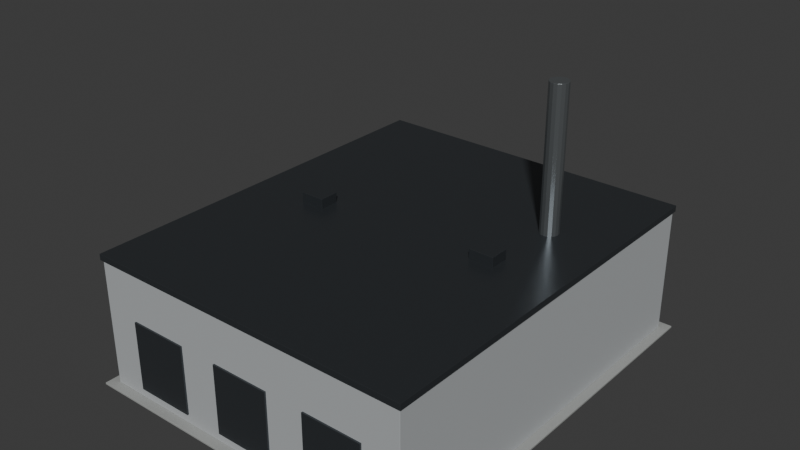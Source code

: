 # Source: Building_Industrial_009.blend  (saved by Blender 5.1.30; exported with 4.5.12 LTS)
import bpy
from mathutils import Matrix  # noqa: F401  (used for matrix-valued properties, if any)

bpy.ops.wm.read_factory_settings(use_empty=True)
scene = bpy.context.scene
scene.name = 'Scene'

# ---- collections
col_collection = bpy.data.collections.new('Collection'); scene.collection.children.link(col_collection)

# ---- materials (node trees are filled in below, after node groups)
mat_mat_sidewalk = bpy.data.materials.new('MAT_Sidewalk')
mat_mat_sidewalk.diffuse_color = (0.34, 0.35, 0.34, 1.0)
mat_mat_concrete = bpy.data.materials.new('MAT_Concrete')
mat_mat_concrete.diffuse_color = (0.43, 0.45, 0.46, 1.0)
mat_mat_metal_dark = bpy.data.materials.new('MAT_Metal_Dark')
mat_mat_metal_dark.diffuse_color = (0.08, 0.09, 0.1, 1.0)
mat_mat_metal = bpy.data.materials.new('MAT_Metal')
mat_mat_metal.diffuse_color = (0.25, 0.27, 0.28, 1.0)

# ---- material node trees
mat_mat_sidewalk.use_nodes = True; mat_mat_sidewalk.node_tree.nodes.clear()
_N = mat_mat_sidewalk.node_tree.nodes; _L = mat_mat_sidewalk.node_tree.links
n0 = _N.new('ShaderNodeBsdfPrincipled'); n0.name = 'Principled BSDF'; n0.location = (-200, 100)
n0.inputs[0].default_value = (0.34, 0.35, 0.34, 1.0)
n0.inputs[2].default_value = 0.65
n1 = _N.new('ShaderNodeOutputMaterial'); n1.name = 'Material Output'; n1.location = (200, 100)
_L.new(n0.outputs[0], n1.inputs[0])
n1.is_active_output = True
mat_mat_concrete.use_nodes = True; mat_mat_concrete.node_tree.nodes.clear()
_N = mat_mat_concrete.node_tree.nodes; _L = mat_mat_concrete.node_tree.links
n0 = _N.new('ShaderNodeBsdfPrincipled'); n0.name = 'Principled BSDF'; n0.location = (-200, 100)
n0.inputs[0].default_value = (0.43, 0.45, 0.46, 1.0)
n0.inputs[2].default_value = 0.65
n1 = _N.new('ShaderNodeOutputMaterial'); n1.name = 'Material Output'; n1.location = (200, 100)
_L.new(n0.outputs[0], n1.inputs[0])
n1.is_active_output = True
mat_mat_metal_dark.use_nodes = True; mat_mat_metal_dark.node_tree.nodes.clear()
_N = mat_mat_metal_dark.node_tree.nodes; _L = mat_mat_metal_dark.node_tree.links
n0 = _N.new('ShaderNodeBsdfPrincipled'); n0.name = 'Principled BSDF'; n0.location = (-200, 100)
n0.inputs[0].default_value = (0.08, 0.09, 0.1, 1.0)
n0.inputs[1].default_value = 0.7
n0.inputs[2].default_value = 0.32
n1 = _N.new('ShaderNodeOutputMaterial'); n1.name = 'Material Output'; n1.location = (200, 100)
_L.new(n0.outputs[0], n1.inputs[0])
n1.is_active_output = True
mat_mat_metal.use_nodes = True; mat_mat_metal.node_tree.nodes.clear()
_N = mat_mat_metal.node_tree.nodes; _L = mat_mat_metal.node_tree.links
n0 = _N.new('ShaderNodeBsdfPrincipled'); n0.name = 'Principled BSDF'; n0.location = (-200, 100)
n0.inputs[0].default_value = (0.25, 0.27, 0.28, 1.0)
n0.inputs[1].default_value = 0.75
n0.inputs[2].default_value = 0.3
n1 = _N.new('ShaderNodeOutputMaterial'); n1.name = 'Material Output'; n1.location = (200, 100)
_L.new(n0.outputs[0], n1.inputs[0])
n1.is_active_output = True

# ---- world
world_world = bpy.data.worlds.new('World'); scene.world = world_world
world_world.use_nodes = True; world_world.node_tree.nodes.clear()
_N = world_world.node_tree.nodes; _L = world_world.node_tree.links
n0 = _N.new('ShaderNodeOutputWorld'); n0.name = 'World Output'; n0.location = (200, 100)
n1 = _N.new('ShaderNodeBackground'); n1.name = 'Background'; n1.location = (-200, 100)
n1.inputs[0].default_value = (0.05088, 0.05088, 0.05088, 1.0)
_L.new(n1.outputs[0], n0.inputs[0])
n0.is_active_output = True
world_world.color = (0.05088, 0.05088, 0.05088)
world_world.sun_shadow_jitter_overblur = 0.0

# ---- meshes
me_cube = bpy.data.meshes.new('Cube')
me_cube.from_pydata([(-14.16, -16.84, -0.08), (-14.16, -16.84, 0.08), (-14.16, 16.84, -0.08), (-14.16, 16.84, 0.08), (14.16, -16.84, -0.08), (14.16, -16.84, 0.08), (14.16, 16.84, -0.08), (14.16, 16.84, 0.08), (-13.41, -16.09, 0.08), (-13.41, -16.09, 10.32), (-13.41, 16.09, 0.08), (-13.41, 16.09, 10.32), (13.41, -16.09, 0.08), (13.41, -16.09, 10.32), (13.41, 16.09, 0.08), (13.41, 16.09, 10.32), (-10.46, -16.24, 0.8476), (-10.46, -16.24, 6.477), (-10.46, -16.09, 0.8476), (-10.46, -16.09, 6.477), (-5.634, -16.24, 0.8476), (-5.634, -16.24, 6.477), (-5.634, -16.09, 0.8476), (-5.634, -16.09, 6.477), (-2.414, -16.24, 0.8476), (-2.414, -16.24, 6.477), (-2.414, -16.09, 0.8476), (-2.414, -16.09, 6.477), (2.414, -16.24, 0.8476), (2.414, -16.24, 6.477), (2.414, -16.09, 0.8476), (2.414, -16.09, 6.477), (5.634, -16.24, 0.8476), (5.634, -16.24, 6.477), (5.634, -16.09, 0.8476), (5.634, -16.09, 6.477), (10.46, -16.24, 0.8476), (10.46, -16.24, 6.477), (10.46, -16.09, 0.8476), (10.46, -16.09, 6.477), (-13.56, -16.24, 10.32), (-13.56, -16.24, 10.82), (-13.56, 16.24, 10.32), (-13.56, 16.24, 10.82), (13.56, -16.24, 10.32), (13.56, -16.24, 10.82), (13.56, 16.24, 10.32), (13.56, 16.24, 10.82), (-8.512, -1.279, 10.32), (-8.512, -1.279, 11.62), (-8.512, 0.3212, 10.32), (-8.512, 0.3212, 11.62), (-6.512, -1.279, 10.32), (-6.512, -1.279, 11.62), (-6.512, 0.3212, 10.32), (-6.512, 0.3212, 11.62), (6.512, -0.463, 10.32), (6.512, -0.463, 11.62), (6.512, 1.137, 10.32), (6.512, 1.137, 11.62), (8.512, -0.463, 10.32), (8.512, -0.463, 11.62), (8.512, 1.137, 10.32), (8.512, 1.137, 11.62), (8.585, 7.185, 10.32), (8.585, 7.185, 22.32), (8.872, 7.128, 10.32), (8.872, 7.128, 22.32), (9.115, 6.965, 10.32), (9.115, 6.965, 22.32), (9.278, 6.722, 10.32), (9.278, 6.722, 22.32), (9.335, 6.435, 10.32), (9.335, 6.435, 22.32), (9.278, 6.148, 10.32), (9.278, 6.148, 22.32), (9.115, 5.905, 10.32), (9.115, 5.905, 22.32), (8.872, 5.742, 10.32), (8.872, 5.742, 22.32), (8.585, 5.685, 10.32), (8.585, 5.685, 22.32), (8.298, 5.742, 10.32), (8.298, 5.742, 22.32), (8.054, 5.905, 10.32), (8.054, 5.905, 22.32), (7.892, 6.148, 10.32), (7.892, 6.148, 22.32), (7.835, 6.435, 10.32), (7.835, 6.435, 22.32), (7.892, 6.722, 10.32), (7.892, 6.722, 22.32), (8.054, 6.965, 10.32), (8.054, 6.965, 22.32), (8.298, 7.128, 10.32), (8.298, 7.128, 22.32)], [], [(0, 1, 3, 2), (2, 3, 7, 6), (6, 7, 5, 4), (4, 5, 1, 0), (2, 6, 4, 0), (7, 3, 1, 5), (8, 9, 11, 10), (10, 11, 15, 14), (14, 15, 13, 12), (12, 13, 9, 8), (10, 14, 12, 8), (15, 11, 9, 13), (16, 17, 19, 18), (18, 19, 23, 22), (22, 23, 21, 20), (20, 21, 17, 16), (18, 22, 20, 16), (23, 19, 17, 21), (24, 25, 27, 26), (26, 27, 31, 30), (30, 31, 29, 28), (28, 29, 25, 24), (26, 30, 28, 24), (31, 27, 25, 29), (32, 33, 35, 34), (34, 35, 39, 38), (38, 39, 37, 36), (36, 37, 33, 32), (34, 38, 36, 32), (39, 35, 33, 37), (40, 41, 43, 42), (42, 43, 47, 46), (46, 47, 45, 44), (44, 45, 41, 40), (42, 46, 44, 40), (47, 43, 41, 45), (48, 49, 51, 50), (50, 51, 55, 54), (54, 55, 53, 52), (52, 53, 49, 48), (50, 54, 52, 48), (55, 51, 49, 53), (56, 57, 59, 58), (58, 59, 63, 62), (62, 63, 61, 60), (60, 61, 57, 56), (58, 62, 60, 56), (63, 59, 57, 61), (64, 65, 67, 66), (66, 67, 69, 68), (68, 69, 71, 70), (70, 71, 73, 72), (72, 73, 75, 74), (74, 75, 77, 76), (76, 77, 79, 78), (78, 79, 81, 80), (80, 81, 83, 82), (82, 83, 85, 84), (84, 85, 87, 86), (86, 87, 89, 88), (88, 89, 91, 90), (90, 91, 93, 92), (67, 65, 95, 93, 91, 89, 87, 85, 83, 81, 79, 77, 75, 73, 71, 69), (92, 93, 95, 94), (94, 95, 65, 64), (64, 66, 68, 70, 72, 74, 76, 78, 80, 82, 84, 86, 88, 90, 92, 94)])
me_cube.polygons.foreach_set('material_index', [0, 0, 0, 0, 0, 0, 1, 1, 1, 1, 1, 1, 2, 2, 2, 2, 2, 2, 2, 2, 2, 2, 2, 2, 2, 2, 2, 2, 2, 2, 2, 2, 2, 2, 2, 2, 2, 2, 2, 2, 2, 2, 2, 2, 2, 2, 2, 2, 3, 3, 3, 3, 3, 3, 3, 3, 3, 3, 3, 3, 3, 3, 3, 3, 3, 3])
_uv = me_cube.uv_layers.new(name='UVMap')
_uv.uv.foreach_set('vector', [0.375, 0.0, 0.625, 0.0, 0.625, 0.25, 0.375, 0.25, 0.375, 0.25, 0.625, 0.25, 0.625, 0.5, 0.375, 0.5, 0.375, 0.5, 0.625, 0.5, 0.625, 0.75, 0.375, 0.75, 0.375, 0.75, 0.625, 0.75, 0.625, 1.0, 0.375, 1.0, 0.125, 0.5, 0.375, 0.5, 0.375, 0.75, 0.125, 0.75, 0.625, 0.5, 0.875, 0.5, 0.875, 0.75, 0.625, 0.75, 0.375, 0.0, 0.625, 0.0, 0.625, 0.25, 0.375, 0.25, 0.375, 0.25, 0.625, 0.25, 0.625, 0.5, 0.375, 0.5, 0.375, 0.5, 0.625, 0.5, 0.625, 0.75, 0.375, 0.75, 0.375, 0.75, 0.625, 0.75, 0.625, 1.0, 0.375, 1.0, 0.125, 0.5, 0.375, 0.5, 0.375, 0.75, 0.125, 0.75, 0.625, 0.5, 0.875, 0.5, 0.875, 0.75, 0.625, 0.75, 0.375, 0.0, 0.625, 0.0, 0.625, 0.25, 0.375, 0.25, 0.375, 0.25, 0.625, 0.25, 0.625, 0.5, 0.375, 0.5, 0.375, 0.5, 0.625, 0.5, 0.625, 0.75, 0.375, 0.75, 0.375, 0.75, 0.625, 0.75, 0.625, 1.0, 0.375, 1.0, 0.125, 0.5, 0.375, 0.5, 0.375, 0.75, 0.125, 0.75, 0.625, 0.5, 0.875, 0.5, 0.875, 0.75, 0.625, 0.75, 0.375, 0.0, 0.625, 0.0, 0.625, 0.25, 0.375, 0.25, 0.375, 0.25, 0.625, 0.25, 0.625, 0.5, 0.375, 0.5, 0.375, 0.5, 0.625, 0.5, 0.625, 0.75, 0.375, 0.75, 0.375, 0.75, 0.625, 0.75, 0.625, 1.0, 0.375, 1.0, 0.125, 0.5, 0.375, 0.5, 0.375, 0.75, 0.125, 0.75, 0.625, 0.5, 0.875, 0.5, 0.875, 0.75, 0.625, 0.75, 0.375, 0.0, 0.625, 0.0, 0.625, 0.25, 0.375, 0.25, 0.375, 0.25, 0.625, 0.25, 0.625, 0.5, 0.375, 0.5, 0.375, 0.5, 0.625, 0.5, 0.625, 0.75, 0.375, 0.75, 0.375, 0.75, 0.625, 0.75, 0.625, 1.0, 0.375, 1.0, 0.125, 0.5, 0.375, 0.5, 0.375, 0.75, 0.125, 0.75, 0.625, 0.5, 0.875, 0.5, 0.875, 0.75, 0.625, 0.75, 0.375, 0.0, 0.625, 0.0, 0.625, 0.25, 0.375, 0.25, 0.375, 0.25, 0.625, 0.25, 0.625, 0.5, 0.375, 0.5, 0.375, 0.5, 0.625, 0.5, 0.625, 0.75, 0.375, 0.75, 0.375, 0.75, 0.625, 0.75, 0.625, 1.0, 0.375, 1.0, 0.125, 0.5, 0.375, 0.5, 0.375, 0.75, 0.125, 0.75, 0.625, 0.5, 0.875, 0.5, 0.875, 0.75, 0.625, 0.75, 0.375, 0.0, 0.625, 0.0, 0.625, 0.25, 0.375, 0.25, 0.375, 0.25, 0.625, 0.25, 0.625, 0.5, 0.375, 0.5, 0.375, 0.5, 0.625, 0.5, 0.625, 0.75, 0.375, 0.75, 0.375, 0.75, 0.625, 0.75, 0.625, 1.0, 0.375, 1.0, 0.125, 0.5, 0.375, 0.5, 0.375, 0.75, 0.125, 0.75, 0.625, 0.5, 0.875, 0.5, 0.875, 0.75, 0.625, 0.75, 0.375, 0.0, 0.625, 0.0, 0.625, 0.25, 0.375, 0.25, 0.375, 0.25, 0.625, 0.25, 0.625, 0.5, 0.375, 0.5, 0.375, 0.5, 0.625, 0.5, 0.625, 0.75, 0.375, 0.75, 0.375, 0.75, 0.625, 0.75, 0.625, 1.0, 0.375, 1.0, 0.125, 0.5, 0.375, 0.5, 0.375, 0.75, 0.125, 0.75, 0.625, 0.5, 0.875, 0.5, 0.875, 0.75, 0.625, 0.75, 1.0, 0.5, 1.0, 1.0, 0.9375, 1.0, 0.9375, 0.5, 0.9375, 0.5, 0.9375, 1.0, 0.875, 1.0, 0.875, 0.5, 0.875, 0.5, 0.875, 1.0, 0.8125, 1.0, 0.8125, 0.5, 0.8125, 0.5, 0.8125, 1.0, 0.75, 1.0, 0.75, 0.5, 0.75, 0.5, 0.75, 1.0, 0.6875, 1.0, 0.6875, 0.5, 0.6875, 0.5, 0.6875, 1.0, 0.625, 1.0, 0.625, 0.5, 0.625, 0.5, 0.625, 1.0, 0.5625, 1.0, 0.5625, 0.5, 0.5625, 0.5, 0.5625, 1.0, 0.5, 1.0, 0.5, 0.5, 0.5, 0.5, 0.5, 1.0, 0.4375, 1.0, 0.4375, 0.5, 0.4375, 0.5, 0.4375, 1.0, 0.375, 1.0, 0.375, 0.5, 0.375, 0.5, 0.375, 1.0, 0.3125, 1.0, 0.3125, 0.5, 0.3125, 0.5, 0.3125, 1.0, 0.25, 1.0, 0.25, 0.5, 0.25, 0.5, 0.25, 1.0, 0.1875, 1.0, 0.1875, 0.5, 0.1875, 0.5, 0.1875, 1.0, 0.125, 1.0, 0.125, 0.5, 0.3418, 0.4717, 0.25, 0.49, 0.1582, 0.4717, 0.08029, 0.4197, 0.02827, 0.3418, 0.01, 0.25, 0.02827, 0.1582, 0.08029, 0.08029, 0.1582, 0.02827, 0.25, 0.01, 0.3418, 0.02827, 0.4197, 0.08029, 0.4717, 0.1582, 0.49, 0.25, 0.4717, 0.3418, 0.4197, 0.4197, 0.125, 0.5, 0.125, 1.0, 0.0625, 1.0, 0.0625, 0.5, 0.0625, 0.5, 0.0625, 1.0, 0.0, 1.0, 0.0, 0.5, 0.75, 0.49, 0.8418, 0.4717, 0.9197, 0.4197, 0.9717, 0.3418, 0.99, 0.25, 0.9717, 0.1582, 0.9197, 0.08029, 0.8418, 0.02827, 0.75, 0.01, 0.6582, 0.02827, 0.5803, 0.08029, 0.5283, 0.1582, 0.51, 0.25, 0.5283, 0.3418, 0.5803, 0.4197, 0.6582, 0.4717])
me_cube.materials.append(mat_mat_sidewalk)
me_cube.materials.append(mat_mat_concrete)
me_cube.materials.append(mat_mat_metal_dark)
me_cube.materials.append(mat_mat_metal)
me_cube.update()

# ---- objects
ob_building_industrial_009 = bpy.data.objects.new('Building_Industrial_009', me_cube)

# ---- transforms, parenting, visibility, modifiers, constraints
ob_building_industrial_009.location = (0.0, 0.0, -0.08)
_m = ob_building_industrial_009.modifiers.new('EdgeSoftness', 'BEVEL')
_m.width = 0.02
_m.width_pct = 0.02
_m.segments = 2

# ---- collection membership
col_collection.objects.link(ob_building_industrial_009)

# ---- scene / render settings (as saved in the file)
scene.frame_start = 1; scene.frame_end = 250; scene.frame_set(1)
scene.render.engine = 'BLENDER_EEVEE_NEXT'
scene.render.bake_bias = 0.0
scene.render.bake_samples = 0
scene.cycles.sampling_pattern = 'TABULATED_SOBOL'
scene.eevee.use_volume_custom_range = False
bpy.context.view_layer.update()

# ---- added for rendering (the .blend has no active camera and no usable light): camera, sun
cam_auto = bpy.data.cameras.new('AutoCamera')
cam_auto.lens = 50.0
cam_auto.sensor_width = 36.0
cam_auto.clip_end = 1000.0
ob_auto_camera = bpy.data.objects.new('AutoCamera', cam_auto)
scene.collection.objects.link(ob_auto_camera)
ob_auto_camera.location = (45.6833, -54.82, 47.5843)
ob_auto_camera.rotation_euler = (1.09748, -7.21219e-08, 0.694738)
scene.camera = ob_auto_camera
light_auto_sun = bpy.data.lights.new('AutoSun', 'SUN')
light_auto_sun.energy = 3.0
light_auto_sun.angle = 0.0523599
ob_auto_sun = bpy.data.objects.new('AutoSun', light_auto_sun)
scene.collection.objects.link(ob_auto_sun)
ob_auto_sun.rotation_euler = (0.872665, 0.174533, 0.523599)
bpy.context.view_layer.update()
